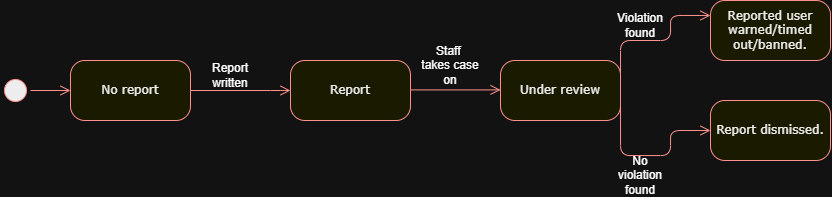

The diagram above was exported from draw.io. Its source (the exported page's mxGraphModel, read from the mxfile embedded in the PNG):
<mxGraphModel dx="1281" dy="752" grid="1" gridSize="10" guides="1" tooltips="1" connect="1" arrows="1" fold="1" page="1" pageScale="1" pageWidth="1100" pageHeight="850" background="none" math="0" shadow="0">
  <root>
    <mxCell id="0" />
    <mxCell id="1" parent="0" />
    <mxCell id="382b91b5511bd0f7-1" parent="1" style="ellipse;html=1;shape=startState;fillColor=#000000;strokeColor=#ff0000;rounded=1;shadow=0;comic=0;labelBackgroundColor=none;fontFamily=Verdana;fontSize=12;fontColor=#000000;align=center;direction=south;" value="" vertex="1">
      <mxGeometry height="30" width="30" x="130" y="135" as="geometry" />
    </mxCell>
    <mxCell id="382b91b5511bd0f7-6" parent="1" style="rounded=1;whiteSpace=wrap;html=1;arcSize=24;fillColor=#ffffc0;strokeColor=#ff0000;shadow=0;comic=0;labelBackgroundColor=none;fontFamily=Verdana;fontSize=12;fontColor=#000000;align=center;" value="No report" vertex="1">
      <mxGeometry height="60" width="120" x="200" y="120" as="geometry" />
    </mxCell>
    <mxCell id="382b91b5511bd0f7-7" parent="1" style="rounded=1;whiteSpace=wrap;html=1;arcSize=24;fillColor=#ffffc0;strokeColor=#ff0000;shadow=0;comic=0;labelBackgroundColor=none;fontFamily=Verdana;fontSize=12;fontColor=#000000;align=center;" value="Report" vertex="1">
      <mxGeometry height="60" width="120" x="420" y="120" as="geometry" />
    </mxCell>
    <mxCell id="382b91b5511bd0f7-9" parent="1" style="rounded=1;whiteSpace=wrap;html=1;arcSize=24;fillColor=#ffffc0;strokeColor=#ff0000;shadow=0;comic=0;labelBackgroundColor=none;fontFamily=Verdana;fontSize=12;fontColor=#000000;align=center;" value="Reported user warned/timed out/banned." vertex="1">
      <mxGeometry height="60" width="120" x="840" y="60" as="geometry" />
    </mxCell>
    <mxCell id="382b91b5511bd0f7-10" parent="1" style="rounded=1;whiteSpace=wrap;html=1;arcSize=24;fillColor=#ffffc0;strokeColor=#ff0000;shadow=0;comic=0;labelBackgroundColor=none;fontFamily=Verdana;fontSize=12;fontColor=#000000;align=center;" value="Under review" vertex="1">
      <mxGeometry height="60" width="120" x="630" y="120" as="geometry" />
    </mxCell>
    <mxCell id="2a3bc250acf0617d-9" edge="1" parent="1" source="382b91b5511bd0f7-1" style="edgeStyle=orthogonalEdgeStyle;html=1;labelBackgroundColor=none;endArrow=open;endSize=8;strokeColor=#ff0000;fontFamily=Verdana;fontSize=12;align=left;" target="382b91b5511bd0f7-6">
      <mxGeometry relative="1" as="geometry" />
    </mxCell>
    <mxCell id="2a3bc250acf0617d-10" edge="1" parent="1" source="382b91b5511bd0f7-6" style="edgeStyle=orthogonalEdgeStyle;html=1;labelBackgroundColor=none;endArrow=open;endSize=8;strokeColor=#ff0000;fontFamily=Verdana;fontSize=12;align=left;entryX=0;entryY=0.5;" target="382b91b5511bd0f7-7">
      <mxGeometry relative="1" as="geometry">
        <Array as="points">
          <mxPoint x="410" y="150" />
          <mxPoint x="410" y="150" />
        </Array>
      </mxGeometry>
    </mxCell>
    <mxCell id="2a3bc250acf0617d-15" edge="1" parent="1" source="382b91b5511bd0f7-10" style="edgeStyle=orthogonalEdgeStyle;html=1;exitX=1;exitY=0.25;entryX=0;entryY=0.25;labelBackgroundColor=none;endArrow=open;endSize=8;strokeColor=#ff0000;fontFamily=Verdana;fontSize=12;align=left;" target="382b91b5511bd0f7-9">
      <mxGeometry relative="1" as="geometry">
        <Array as="points">
          <mxPoint x="750" y="100" />
          <mxPoint x="800" y="100" />
          <mxPoint x="800" y="75" />
        </Array>
      </mxGeometry>
    </mxCell>
    <mxCell id="tH1gYdTW-afeGtHgtmj8-1" parent="1" style="rounded=1;whiteSpace=wrap;html=1;arcSize=24;fillColor=#ffffc0;strokeColor=#ff0000;shadow=0;comic=0;labelBackgroundColor=none;fontFamily=Verdana;fontSize=12;fontColor=#000000;align=center;" value="Report dismissed." vertex="1">
      <mxGeometry height="60" width="120" x="840" y="160" as="geometry" />
    </mxCell>
    <mxCell id="tH1gYdTW-afeGtHgtmj8-2" edge="1" parent="1" style="edgeStyle=orthogonalEdgeStyle;html=1;labelBackgroundColor=none;endArrow=open;endSize=8;strokeColor=#ff0000;fontFamily=Verdana;fontSize=12;align=left;">
      <mxGeometry relative="1" as="geometry">
        <Array as="points">
          <mxPoint x="630" y="149.41" />
          <mxPoint x="630" y="149.41" />
        </Array>
        <mxPoint x="540" y="149.41" as="sourcePoint" />
        <mxPoint x="630" y="150" as="targetPoint" />
      </mxGeometry>
    </mxCell>
    <mxCell id="tH1gYdTW-afeGtHgtmj8-3" edge="1" parent="1" source="382b91b5511bd0f7-10" style="edgeStyle=orthogonalEdgeStyle;html=1;exitX=1;exitY=0.75;entryX=0;entryY=0.25;labelBackgroundColor=none;endArrow=open;endSize=8;strokeColor=#ff0000;fontFamily=Verdana;fontSize=12;align=left;exitDx=0;exitDy=0;">
      <mxGeometry relative="1" as="geometry">
        <Array as="points">
          <mxPoint x="750" y="215" />
          <mxPoint x="800" y="215" />
          <mxPoint x="800" y="190" />
        </Array>
        <mxPoint x="750" y="250" as="sourcePoint" />
        <mxPoint x="840" y="190" as="targetPoint" />
      </mxGeometry>
    </mxCell>
    <mxCell id="tH1gYdTW-afeGtHgtmj8-4" parent="1" style="text;html=1;whiteSpace=wrap;strokeColor=none;fillColor=none;align=center;verticalAlign=middle;rounded=0;" value="Report written" vertex="1">
      <mxGeometry height="30" width="60" x="330" y="120" as="geometry" />
    </mxCell>
    <mxCell id="tH1gYdTW-afeGtHgtmj8-5" edge="1" parent="1" source="tH1gYdTW-afeGtHgtmj8-4" style="edgeStyle=orthogonalEdgeStyle;rounded=0;orthogonalLoop=1;jettySize=auto;html=1;exitX=0.5;exitY=1;exitDx=0;exitDy=0;" target="tH1gYdTW-afeGtHgtmj8-4">
      <mxGeometry relative="1" as="geometry" />
    </mxCell>
    <mxCell id="tH1gYdTW-afeGtHgtmj8-6" parent="1" style="text;html=1;whiteSpace=wrap;strokeColor=none;fillColor=none;align=center;verticalAlign=middle;rounded=0;" value="Staff&amp;nbsp; takes case on" vertex="1">
      <mxGeometry height="30" width="60" x="550" y="110" as="geometry" />
    </mxCell>
    <mxCell id="tH1gYdTW-afeGtHgtmj8-7" parent="1" style="text;html=1;whiteSpace=wrap;strokeColor=none;fillColor=none;align=center;verticalAlign=middle;rounded=0;" value="Violation found" vertex="1">
      <mxGeometry height="30" width="60" x="740" y="70" as="geometry" />
    </mxCell>
    <mxCell id="tH1gYdTW-afeGtHgtmj8-8" parent="1" style="text;html=1;whiteSpace=wrap;strokeColor=none;fillColor=none;align=center;verticalAlign=middle;rounded=0;" value="No violation found" vertex="1">
      <mxGeometry height="30" width="60" x="740" y="220" as="geometry" />
    </mxCell>
  </root>
</mxGraphModel>